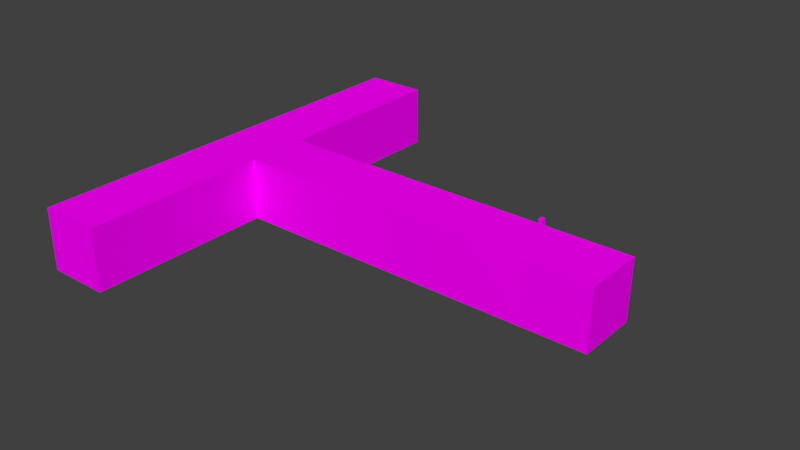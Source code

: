 # Source: corridor_walls2.blend  (saved by Blender 2.79.0; exported with 4.5.12 LTS)
import bpy
from mathutils import Matrix  # noqa: F401  (used for matrix-valued properties, if any)

bpy.ops.wm.read_factory_settings(use_empty=True)
scene = bpy.context.scene
scene.name = 'Scene'

# ---- collections
col_collection_1 = bpy.data.collections.new('Collection 1'); scene.collection.children.link(col_collection_1)

# ---- images (referenced by path relative to the original .blend; pixels are not part of the script)
import os
ASSET_DIR = os.environ.get("B2B_ASSET_DIR", "")  # directory of the original .blend (textures are referenced by path, not embedded)
HERE = os.path.dirname(os.path.abspath(__file__))  # packed textures are extracted next to this script under _unpacked/

def load_image(name, relpath, width, height, colorspace="sRGB"):
    """Load a texture the original file referenced (path relative to the .blend, or extracted next to this script)."""
    p = next((c for c in (os.path.join(HERE, relpath), os.path.join(ASSET_DIR, relpath)) if relpath and os.path.exists(c)), "")
    if p:
        img = bpy.data.images.load(p, check_existing=True)
        img.name = name
    else:  # same state as the original file: an image datablock whose file is absent (Cycles renders it pink)
        img = bpy.data.images.new(name, width, height)
        img.source = "FILE"
        img.filepath = "//" + (relpath or name)
    img.colorspace_settings.name = colorspace
    return img
img_oldwood01_jpg = load_image('oldWood01.jpg', 'oldWood01.jpg', 1024, 1024, 'sRGB')
img_stonewall01_jpg_001 = load_image('stoneWall01.jpg.001', 'stoneWall01.jpg', 1024, 1024, 'sRGB')
img_stonefloor_jpg_001 = load_image('stoneFloor.jpg.001', 'stoneFloor.jpg', 1024, 1024, 'sRGB')
img_stonewall02_jpg_001 = load_image('stoneWall02.jpg.001', 'stoneWall02.jpg', 1024, 1024, 'sRGB')

# ---- materials (node trees are filled in below, after node groups)
mat_wood_cycles = bpy.data.materials.new('wood_cycles')
mat_wood_cycles.alpha_threshold = 0.0
mat_wood_cycles.roughness = 0.5
mat_white = bpy.data.materials.new('white')
mat_white.alpha_threshold = 0.0
mat_white.diffuse_color = (1.0, 1.0, 1.0, 1.0)
mat_white.roughness = 0.5
mat_white.line_color = (0.0, 0.0, 0.0, 1.0)
mat_black = bpy.data.materials.new('black')
mat_black.alpha_threshold = 0.0
mat_black.diffuse_color = (0.0, 0.0, 0.0, 1.0)
mat_black.roughness = 0.5
mat_wall_cycles = bpy.data.materials.new('wall_cycles')
mat_wall_cycles.alpha_threshold = 0.0
mat_wall_cycles.roughness = 0.5
mat_floor_cycles = bpy.data.materials.new('floor_cycles')
mat_floor_cycles.alpha_threshold = 0.0
mat_floor_cycles.roughness = 0.5
mat_celling_cycles = bpy.data.materials.new('celling_cycles')
mat_celling_cycles.alpha_threshold = 0.0
mat_celling_cycles.roughness = 0.5
mat_material = bpy.data.materials.new('Material')
mat_material.alpha_threshold = 0.0
mat_material.roughness = 0.5

# ---- material node trees
mat_wood_cycles.use_nodes = True; mat_wood_cycles.node_tree.nodes.clear()
_N = mat_wood_cycles.node_tree.nodes; _L = mat_wood_cycles.node_tree.links
n0 = _N.new('ShaderNodeOutputMaterial'); n0.name = 'Material Output'; n0.location = (300, 300)
n1 = _N.new('ShaderNodeBsdfDiffuse'); n1.name = 'Diffuse BSDF'; n1.location = (10, 300)
n2 = _N.new('ShaderNodeTexImage'); n2.name = 'Image Texture'; n2.location = (-180, 300)
n2.width = 140
n2.image = img_oldwood01_jpg
_L.new(n1.outputs[0], n0.inputs[0])
_L.new(n2.outputs[0], n1.inputs[0])
n0.is_active_output = True
mat_black.use_nodes = True; mat_black.node_tree.nodes.clear()
_N = mat_black.node_tree.nodes; _L = mat_black.node_tree.links
n0 = _N.new('ShaderNodeOutputMaterial'); n0.name = 'Material Output'; n0.location = (300, 300)
n1 = _N.new('ShaderNodeBsdfDiffuse'); n1.name = 'Diffuse BSDF'; n1.location = (10, 300)
n1.inputs[0].default_value = (0.0, 0.0, 0.0, 1.0)
_L.new(n1.outputs[0], n0.inputs[0])
n0.is_active_output = True
mat_wall_cycles.use_nodes = True; mat_wall_cycles.node_tree.nodes.clear()
_N = mat_wall_cycles.node_tree.nodes; _L = mat_wall_cycles.node_tree.links
n0 = _N.new('ShaderNodeOutputMaterial'); n0.name = 'Material Output'; n0.location = (300, 300)
n1 = _N.new('ShaderNodeBsdfDiffuse'); n1.name = 'Diffuse BSDF'; n1.location = (10, 300)
n2 = _N.new('ShaderNodeTexImage'); n2.name = 'Image Texture'; n2.location = (-180, 300)
n2.width = 140
n2.image = img_stonewall01_jpg_001
_L.new(n1.outputs[0], n0.inputs[0])
_L.new(n2.outputs[0], n1.inputs[0])
n0.is_active_output = True
mat_floor_cycles.use_nodes = True; mat_floor_cycles.node_tree.nodes.clear()
_N = mat_floor_cycles.node_tree.nodes; _L = mat_floor_cycles.node_tree.links
n0 = _N.new('ShaderNodeOutputMaterial'); n0.name = 'Material Output'; n0.location = (300, 300)
n1 = _N.new('ShaderNodeBsdfDiffuse'); n1.name = 'Diffuse BSDF'; n1.location = (10, 300)
n2 = _N.new('ShaderNodeTexImage'); n2.name = 'Image Texture'; n2.location = (-180, 300)
n2.width = 140
n2.image = img_stonefloor_jpg_001
_L.new(n1.outputs[0], n0.inputs[0])
_L.new(n2.outputs[0], n1.inputs[0])
n0.is_active_output = True
mat_celling_cycles.use_nodes = True; mat_celling_cycles.node_tree.nodes.clear()
_N = mat_celling_cycles.node_tree.nodes; _L = mat_celling_cycles.node_tree.links
n0 = _N.new('ShaderNodeOutputMaterial'); n0.name = 'Material Output'; n0.location = (300, 300)
n1 = _N.new('ShaderNodeBsdfDiffuse'); n1.name = 'Diffuse BSDF'; n1.location = (10, 300)
n2 = _N.new('ShaderNodeTexImage'); n2.name = 'Image Texture'; n2.location = (-180, 300)
n2.width = 140
n2.image = img_stonewall02_jpg_001
_L.new(n1.outputs[0], n0.inputs[0])
_L.new(n2.outputs[0], n1.inputs[0])
n0.is_active_output = True
mat_material.use_nodes = True; mat_material.node_tree.nodes.clear()
_N = mat_material.node_tree.nodes; _L = mat_material.node_tree.links
n0 = _N.new('ShaderNodeOutputMaterial'); n0.name = 'Material Output'; n0.location = (300, 300)
n1 = _N.new('ShaderNodeBsdfDiffuse'); n1.name = 'Diffuse BSDF'; n1.location = (10, 300)
_L.new(n1.outputs[0], n0.inputs[0])
n0.is_active_output = True

# ---- world
world_world = bpy.data.worlds.new('World'); scene.world = world_world
world_world.color = (0.05088, 0.05088, 0.05088)
world_world.use_sun_shadow = False
world_world.sun_shadow_jitter_overblur = 0.0
world_world.cycles.sampling_method = 'MANUAL'

# ---- meshes
me_cylinder_001 = bpy.data.meshes.new('Cylinder.001')
me_cylinder_001.from_pydata([(0.0, 0.08785, -1.0), (-0.006074, 0.09393, -0.9914), (0.006074, 0.09393, -0.9914), (-0.003033, 0.09089, -0.9989), (0.003033, 0.09089, -0.9989), (2.328e-10, 0.09366, -0.9977), (-0.002229, 0.09615, -0.9914), (-0.005262, 0.09311, -0.9957), (-0.00157, 0.09523, -0.9955), (0.005262, 0.09311, -0.9957), (0.002229, 0.09615, -0.9914), (0.00157, 0.09523, -0.9955), (0.0, 0.08785, 1.0), (0.006074, 0.09393, 0.9914), (-0.006074, 0.09393, 0.9914), (0.003033, 0.09089, 0.9989), (-0.003033, 0.09089, 0.9989), (-2.328e-10, 0.09366, 0.9977), (0.002229, 0.09615, 0.9914), (0.005262, 0.09311, 0.9957), (0.00157, 0.09523, 0.9955), (-0.005262, 0.09311, 0.9957), (-0.002229, 0.09615, 0.9914), (-0.00157, 0.09523, 0.9955), (0.08785, -2.794e-09, -1.0), (0.09393, 0.006074, -0.9914), (0.09393, -0.006074, -0.9914), (0.09089, 0.003033, -0.9989), (0.09089, -0.003033, -0.9989), (0.09366, -4.101e-09, -0.9977), (0.09615, 0.002229, -0.9914), (0.09311, 0.005262, -0.9957), (0.09523, 0.00157, -0.9955), (0.09311, -0.005262, -0.9957), (0.09615, -0.002229, -0.9914), (0.09523, -0.00157, -0.9955), (0.08785, -3.725e-09, 1.0), (0.09393, -0.006074, 0.9914), (0.09393, 0.006074, 0.9914), (0.09089, -0.003033, 0.9989), (0.09089, 0.003033, 0.9989), (0.09366, -3.868e-09, 0.9977), (0.09615, -0.002229, 0.9914), (0.09311, -0.005262, 0.9957), (0.09523, -0.00157, 0.9955), (0.09311, 0.005262, 0.9957), (0.09615, 0.002229, 0.9914), (0.09523, 0.00157, 0.9955), (-7.916e-09, -0.08785, -1.0), (0.006074, -0.09393, -0.9914), (-0.006074, -0.09393, -0.9914), (0.003033, -0.09089, -0.9989), (-0.003033, -0.09089, -0.9989), (-8.202e-09, -0.09366, -0.9977), (0.002229, -0.09615, -0.9914), (0.005262, -0.09311, -0.9957), (0.00157, -0.09523, -0.9955), (-0.005262, -0.09311, -0.9957), (-0.002229, -0.09615, -0.9914), (-0.00157, -0.09523, -0.9955), (-8.382e-09, -0.08785, 1.0), (-0.006074, -0.09393, 0.9914), (0.006074, -0.09393, 0.9914), (-0.003033, -0.09089, 0.9989), (0.003033, -0.09089, 0.9989), (-7.969e-09, -0.09366, 0.9977), (-0.002229, -0.09615, 0.9914), (-0.005262, -0.09311, 0.9957), (-0.00157, -0.09523, 0.9955), (0.005262, -0.09311, 0.9957), (0.002229, -0.09615, 0.9914), (0.00157, -0.09523, 0.9955), (-0.08785, 1.397e-09, -1.0), (-0.09393, -0.006074, -0.9914), (-0.09393, 0.006074, -0.9914), (-0.09089, -0.003033, -0.9989), (-0.09089, 0.003033, -0.9989), (-0.09366, 1.732e-09, -0.9977), (-0.09615, -0.002229, -0.9914), (-0.09311, -0.005262, -0.9957), (-0.09523, -0.00157, -0.9955), (-0.09311, 0.005262, -0.9957), (-0.09615, 0.002229, -0.9914), (-0.09523, 0.00157, -0.9955), (-0.08785, 1.397e-09, 1.0), (-0.09393, 0.006074, 0.9914), (-0.09393, -0.006074, 0.9914), (-0.09089, 0.003033, 0.9989), (-0.09089, -0.003033, 0.9989), (-0.09366, 8.007e-10, 0.9977), (-0.09615, 0.002229, 0.9914), (-0.09311, 0.005262, 0.9957), (-0.09523, 0.00157, 0.9955), (-0.09311, -0.005262, 0.9957), (-0.09615, -0.002229, 0.9914), (-0.09523, -0.00157, 0.9955)], [], [(74, 85, 14, 1), (50, 61, 86, 73), (26, 37, 62, 49), (36, 12, 84, 60), (2, 13, 38, 25), (0, 3, 5, 4), (3, 7, 8, 5), (1, 6, 8, 7), (6, 10, 11, 8), (2, 9, 11, 10), (9, 4, 5, 11), (5, 8, 11), (12, 15, 17, 16), (15, 19, 20, 17), (13, 18, 20, 19), (18, 22, 23, 20), (14, 21, 23, 22), (21, 16, 17, 23), (17, 20, 23), (24, 27, 29, 28), (27, 31, 32, 29), (25, 30, 32, 31), (30, 34, 35, 32), (26, 33, 35, 34), (33, 28, 29, 35), (29, 32, 35), (36, 39, 41, 40), (39, 43, 44, 41), (37, 42, 44, 43), (42, 46, 47, 44), (38, 45, 47, 46), (45, 40, 41, 47), (41, 44, 47), (48, 51, 53, 52), (51, 55, 56, 53), (49, 54, 56, 55), (54, 58, 59, 56), (50, 57, 59, 58), (57, 52, 53, 59), (53, 56, 59), (60, 63, 65, 64), (63, 67, 68, 65), (61, 66, 68, 67), (66, 70, 71, 68), (62, 69, 71, 70), (69, 64, 65, 71), (65, 68, 71), (72, 75, 77, 76), (75, 79, 80, 77), (73, 78, 80, 79), (78, 82, 83, 80), (74, 81, 83, 82), (81, 76, 77, 83), (77, 80, 83), (84, 87, 89, 88), (87, 91, 92, 89), (85, 90, 92, 91), (90, 94, 95, 92), (86, 93, 95, 94), (93, 88, 89, 95), (89, 92, 95), (2, 25, 31, 9), (9, 31, 27, 4), (4, 27, 24, 0), (38, 13, 19, 45), (45, 19, 15, 40), (40, 15, 12, 36), (1, 14, 22, 6), (6, 22, 18, 10), (10, 18, 13, 2), (37, 26, 34, 42), (42, 34, 30, 46), (46, 30, 25, 38), (26, 49, 55, 33), (33, 55, 51, 28), (28, 51, 48, 24), (62, 37, 43, 69), (69, 43, 39, 64), (64, 39, 36, 60), (61, 50, 58, 66), (66, 58, 54, 70), (70, 54, 49, 62), (50, 73, 79, 57), (57, 79, 75, 52), (52, 75, 72, 48), (86, 61, 67, 93), (93, 67, 63, 88), (88, 63, 60, 84), (85, 74, 82, 90), (90, 82, 78, 94), (94, 78, 73, 86), (74, 1, 7, 81), (81, 7, 3, 76), (76, 3, 0, 72), (14, 85, 91, 21), (21, 91, 87, 16), (16, 87, 84, 12), (0, 24, 48, 72)])
_uv = me_cylinder_001.uv_layers.new(name='UVMap')
_uv.uv.foreach_set('vector', [0.2348, 0.5021, 0.2348, 0.9979, 0.01518, 0.9979, 0.01518, 0.5021, 0.4848, 0.5021, 0.4848, 0.9979, 0.2652, 0.9979, 0.2652, 0.5021, 0.7348, 0.5021, 0.7348, 0.9979, 0.5152, 0.9979, 0.5152, 0.5021, 0.4608, 0.25, 0.25, 0.4608, 0.03915, 0.25, 0.25, 0.03915, 0.9848, 0.5021, 0.9848, 0.9979, 0.7652, 0.9979, 0.7652, 0.5021, 0.75, 0.4608, 0.7427, 0.4681, 0.75, 0.4748, 0.7573, 0.4681, 0.7427, 0.4681, 0.7354, 0.4754, 0.7424, 0.4824, 0.75, 0.4748, 0.01518, 0.5021, 0.007602, 0.5021, 0.007923, 0.5011, 0.01518, 0.5011, 0.007602, 0.5021, 0.0, 0.5021, 0.0, 0.5011, 0.007923, 0.5011, 0.9848, 0.5021, 0.9848, 0.5011, 0.9921, 0.5011, 0.9924, 0.5021, 0.9848, 0.5011, 0.9848, 0.5, 0.9921, 0.5, 0.9921, 0.5011, 0.75, 0.4748, 0.7424, 0.4824, 0.7576, 0.4824, 0.25, 0.4608, 0.2573, 0.4681, 0.25, 0.4748, 0.2427, 0.4681, 0.2573, 0.4681, 0.2646, 0.4754, 0.2576, 0.4824, 0.25, 0.4748, 0.9848, 0.9979, 0.9924, 0.9979, 0.9921, 0.9989, 0.9848, 0.9989, 0.9924, 0.9979, 1.0, 0.9979, 1.0, 0.9989, 0.9921, 0.9989, 0.01518, 0.9979, 0.01518, 0.9989, 0.007923, 0.9989, 0.007602, 0.9979, 0.01518, 0.9989, 0.01518, 1.0, 0.007923, 1.0, 0.007923, 0.9989, 0.25, 0.4748, 0.2576, 0.4824, 0.2424, 0.4824, 0.9608, 0.25, 0.9681, 0.2573, 0.9748, 0.25, 0.9681, 0.2427, 0.9681, 0.2573, 0.9754, 0.2646, 0.9824, 0.2576, 0.9748, 0.25, 0.7652, 0.5021, 0.7576, 0.5021, 0.7579, 0.5011, 0.7652, 0.5011, 0.7576, 0.5021, 0.7424, 0.5021, 0.7421, 0.5011, 0.7579, 0.5011, 0.7348, 0.5021, 0.7348, 0.5011, 0.7421, 0.5011, 0.7424, 0.5021, 0.7348, 0.5011, 0.7348, 0.5, 0.7421, 0.5, 0.7421, 0.5011, 0.9748, 0.25, 0.9824, 0.2576, 0.9824, 0.2424, 0.4608, 0.25, 0.4681, 0.2427, 0.4748, 0.25, 0.4681, 0.2573, 0.4681, 0.2427, 0.4754, 0.2354, 0.4824, 0.2424, 0.4748, 0.25, 0.7348, 0.9979, 0.7424, 0.9979, 0.7421, 0.9989, 0.7348, 0.9989, 0.7424, 0.9979, 0.7576, 0.9979, 0.7579, 0.9989, 0.7421, 0.9989, 0.7652, 0.9979, 0.7652, 0.9989, 0.7579, 0.9989, 0.7576, 0.9979, 0.7652, 0.9989, 0.7652, 1.0, 0.7579, 1.0, 0.7579, 0.9989, 0.4748, 0.25, 0.4824, 0.2424, 0.4824, 0.2576, 0.75, 0.03915, 0.7573, 0.03188, 0.75, 0.02521, 0.7427, 0.03188, 0.7573, 0.03188, 0.7646, 0.02458, 0.7576, 0.01761, 0.75, 0.02521, 0.5152, 0.5021, 0.5075, 0.5086, 0.5079, 0.5011, 0.5152, 0.5011, 0.5075, 0.5086, 0.4925, 0.5059, 0.4921, 0.5011, 0.5079, 0.5011, 0.4848, 0.5021, 0.4839, 0.5011, 0.4921, 0.5011, 0.4925, 0.5059, 0.4839, 0.5011, 0.4848, 0.5, 0.4921, 0.5, 0.4921, 0.5011, 0.75, 0.02521, 0.7576, 0.01761, 0.7424, 0.01761, 0.25, 0.03915, 0.2427, 0.03188, 0.25, 0.02521, 0.2573, 0.03188, 0.2427, 0.03188, 0.2354, 0.02458, 0.2424, 0.01761, 0.25, 0.02521, 0.4848, 0.9979, 0.4924, 0.9979, 0.4921, 0.9989, 0.4848, 0.9989, 0.4924, 0.9979, 0.5076, 0.9979, 0.5079, 0.9989, 0.4921, 0.9989, 0.5152, 0.9979, 0.5152, 0.9989, 0.5079, 0.9989, 0.5076, 0.9979, 0.5152, 0.9989, 0.5152, 1.0, 0.5079, 1.0, 0.5079, 0.9989, 0.25, 0.02521, 0.2424, 0.01761, 0.2576, 0.01761, 0.5392, 0.25, 0.5319, 0.2427, 0.5252, 0.25, 0.5319, 0.2573, 0.5319, 0.2427, 0.5246, 0.2354, 0.5176, 0.2424, 0.5252, 0.25, 0.2652, 0.5021, 0.2576, 0.5021, 0.2579, 0.5011, 0.2652, 0.5011, 0.2576, 0.5021, 0.2424, 0.5021, 0.2421, 0.5011, 0.2579, 0.5011, 0.2348, 0.5021, 0.2348, 0.5011, 0.2421, 0.5011, 0.2424, 0.5021, 0.2348, 0.5011, 0.2348, 0.5, 0.2421, 0.5, 0.2421, 0.5011, 0.5252, 0.25, 0.5176, 0.2424, 0.5176, 0.2576, 0.03915, 0.25, 0.03188, 0.2573, 0.02521, 0.25, 0.03188, 0.2427, 0.03188, 0.2573, 0.02458, 0.2646, 0.01761, 0.2576, 0.02521, 0.25, 0.2348, 0.9979, 0.2424, 0.9979, 0.2421, 0.9989, 0.2348, 0.9989, 0.2424, 0.9979, 0.2576, 0.9979, 0.2579, 0.9989, 0.2421, 0.9989, 0.2652, 0.9979, 0.2652, 0.9989, 0.2579, 0.9989, 0.2576, 0.9979, 0.2652, 0.9989, 0.2652, 1.0, 0.2579, 1.0, 0.2579, 0.9989, 0.02521, 0.25, 0.01761, 0.2576, 0.01761, 0.2424, 0.9848, 0.5021, 0.7652, 0.5021, 0.7652, 0.5011, 0.9848, 0.5011, 0.9848, 0.5011, 0.7652, 0.5011, 0.7652, 0.5, 0.9848, 0.5, 0.7573, 0.4681, 0.9681, 0.2573, 0.9608, 0.25, 0.75, 0.4608, 0.7652, 0.9979, 0.9848, 0.9979, 0.9848, 0.9989, 0.7652, 0.9989, 0.7652, 0.9989, 0.9848, 0.9989, 0.9848, 1.0, 0.7652, 1.0, 0.4681, 0.2573, 0.2573, 0.4681, 0.25, 0.4608, 0.4608, 0.25, 0.01518, 0.5021, 0.01518, 0.9979, 0.007602, 0.9979, 0.007602, 0.5021, 0.007602, 0.5021, 0.007602, 0.9979, 0.0, 0.9979, 0.0, 0.5021, 0.9924, 0.5021, 0.9924, 0.9979, 0.9848, 0.9979, 0.9848, 0.5021, 0.7348, 0.9979, 0.7348, 0.5021, 0.7424, 0.5021, 0.7424, 0.9979, 0.7424, 0.9979, 0.7424, 0.5021, 0.7576, 0.5021, 0.7576, 0.9979, 0.7576, 0.9979, 0.7576, 0.5021, 0.7652, 0.5021, 0.7652, 0.9979, 0.7348, 0.5021, 0.5152, 0.5021, 0.5152, 0.5011, 0.7348, 0.5011, 0.7348, 0.5011, 0.5152, 0.5011, 0.5152, 0.5, 0.7348, 0.5, 0.9681, 0.2427, 0.7573, 0.03188, 0.75, 0.03915, 0.9608, 0.25, 0.5152, 0.9979, 0.7348, 0.9979, 0.7348, 0.9989, 0.5152, 0.9989, 0.5152, 0.9989, 0.7348, 0.9989, 0.7348, 1.0, 0.5152, 1.0, 0.2573, 0.03188, 0.4681, 0.2427, 0.4608, 0.25, 0.25, 0.03915, 0.4848, 0.9979, 0.4848, 0.5021, 0.4925, 0.5059, 0.4924, 0.9979, 0.4924, 0.9979, 0.4925, 0.5059, 0.5075, 0.5086, 0.5076, 0.9979, 0.5076, 0.9979, 0.5075, 0.5086, 0.5152, 0.5021, 0.5152, 0.9979, 0.4848, 0.5021, 0.2652, 0.5021, 0.2652, 0.5011, 0.4839, 0.5011, 0.4839, 0.5011, 0.2652, 0.5011, 0.2652, 0.5, 0.4848, 0.5, 0.7427, 0.03188, 0.5319, 0.2427, 0.5392, 0.25, 0.75, 0.03915, 0.2652, 0.9979, 0.4848, 0.9979, 0.4848, 0.9989, 0.2652, 0.9989, 0.2652, 0.9989, 0.4848, 0.9989, 0.4848, 1.0, 0.2652, 1.0, 0.03188, 0.2427, 0.2427, 0.03188, 0.25, 0.03915, 0.03915, 0.25, 0.2348, 0.9979, 0.2348, 0.5021, 0.2424, 0.5021, 0.2424, 0.9979, 0.2424, 0.9979, 0.2424, 0.5021, 0.2576, 0.5021, 0.2576, 0.9979, 0.2576, 0.9979, 0.2576, 0.5021, 0.2652, 0.5021, 0.2652, 0.9979, 0.2348, 0.5021, 0.01518, 0.5021, 0.01518, 0.5011, 0.2348, 0.5011, 0.2348, 0.5011, 0.01518, 0.5011, 0.01518, 0.5, 0.2348, 0.5, 0.5319, 0.2573, 0.7427, 0.4681, 0.75, 0.4608, 0.5392, 0.25, 0.01518, 0.9979, 0.2348, 0.9979, 0.2348, 0.9989, 0.01518, 0.9989, 0.01518, 0.9989, 0.2348, 0.9989, 0.2348, 1.0, 0.01518, 1.0, 0.2427, 0.4681, 0.03188, 0.2573, 0.03915, 0.25, 0.25, 0.4608, 0.75, 0.4608, 0.9608, 0.25, 0.75, 0.03915, 0.5392, 0.25])
me_cylinder_001.materials.append(mat_wood_cycles)
me_cylinder_001.use_remesh_preserve_volume = False
me_cylinder_001.use_remesh_preserve_attributes = False
me_cylinder_001.use_mirror_vertex_groups = False
me_cylinder_001.update()
me_corridor = bpy.data.meshes.new('Corridor')
me_corridor.from_pydata([(1.0, 1.0, -1.0), (1.0, -1.0, -1.0), (-1.0, -1.0, -1.0), (-1.0, 1.0, -1.0), (1.0, 1.0, 1.0), (1.0, -1.0, 1.0), (-1.0, -1.0, 1.0), (-1.0, 1.0, 1.0), (7.0, 1.0, -1.0), (7.0, -1.0, -1.0), (7.021, 1.025, 0.9755), (7.021, -0.9751, 0.9755), (-7.0, -1.0, -1.0), (-7.0, 1.0, -1.0), (-7.0, -1.0, 1.0), (-7.0, 1.0, 1.0), (-3.0, -1.0, -1.0), (-5.0, -1.0, -1.0), (-5.0, 1.0, -1.0), (-3.0, 1.0, -1.0), (-3.0, -1.0, 1.0), (-5.0, -1.0, 1.0), (-3.0, 1.0, 1.0), (-5.0, 1.0, 1.0), (3.0, 1.0, -1.0), (5.0, 1.0, -1.0), (5.0, -1.0, -1.0), (3.0, -1.0, -1.0), (3.0, -1.0, 1.0), (5.021, -0.9751, 0.9755), (5.021, 1.025, 0.9755), (3.0, 1.0, 1.0), (-7.0, 7.0, -1.0), (-7.0, 7.0, 1.0), (-5.0, 7.0, 1.0), (-5.0, 7.0, -1.0), (-5.0, 3.0, -1.0), (-5.0, 5.0, -1.0), (-5.0, 5.0, 1.0), (-5.0, 3.0, 1.0), (-7.0, 3.0, -1.0), (-7.0, 5.0, -1.0), (-7.0, 3.0, 1.0), (-7.0, 5.0, 1.0), (-7.0, -7.0, -1.0), (-7.0, -7.0, 1.0), (-5.0, -7.0, -1.0), (-5.0, -7.0, 1.0), (-5.0, -3.0, -1.0), (-5.0, -5.0, -1.0), (-7.0, -5.0, -1.0), (-7.0, -3.0, -1.0), (-7.0, -5.0, 1.0), (-7.0, -3.0, 1.0), (-5.0, -3.0, 1.0), (-5.0, -5.0, 1.0), (7.021, 1.025, 0.9755), (7.021, -0.9751, 0.9755), (5.021, -0.9751, 0.9755), (5.021, 1.025, 0.9755), (1.0, 1.0, 1.0), (1.0, -1.0, 1.0), (3.0, -1.0, 1.0), (3.0, 1.0, 1.0), (7.0, 1.0, -1.0), (7.0, -1.0, -1.0), (7.021, 1.025, 0.9755), (7.021, -0.9751, 0.9755), (3.0, -1.0, 1.0), (5.021, -0.9751, 0.9755), (5.021, 1.025, 0.9755), (3.0, 1.0, 1.0)], [], [(0, 1, 2, 3), (4, 7, 6, 5), (26, 25, 8, 9), (1, 5, 6, 2), (18, 17, 12, 13), (4, 0, 3, 7), (71, 68, 69, 70), (64, 66, 67, 65), (29, 26, 9, 11), (25, 30, 10, 8), (12, 14, 15, 13), (50, 49, 46, 44), (21, 23, 15, 14), (38, 37, 35, 34), (7, 3, 19, 22), (22, 19, 18, 23), (6, 7, 22, 20), (20, 22, 23, 21), (2, 6, 20, 16), (16, 20, 21, 17), (3, 2, 16, 19), (19, 16, 17, 18), (0, 4, 31, 24), (24, 31, 30, 25), (5, 1, 27, 28), (28, 27, 26, 29), (60, 61, 62, 63), (1, 0, 24, 27), (27, 24, 25, 26), (34, 35, 32, 33), (37, 41, 32, 35), (41, 43, 33, 32), (43, 38, 34, 33), (15, 23, 39, 42), (42, 39, 38, 43), (13, 15, 42, 40), (40, 42, 43, 41), (18, 13, 40, 36), (36, 40, 41, 37), (23, 18, 36, 39), (39, 36, 37, 38), (46, 47, 45, 44), (52, 50, 44, 45), (49, 55, 47, 46), (55, 52, 45, 47), (21, 14, 53, 54), (54, 53, 52, 55), (17, 21, 54, 48), (48, 54, 55, 49), (14, 12, 51, 53), (53, 51, 50, 52), (12, 17, 48, 51), (51, 48, 49, 50), (59, 58, 57, 56)])
me_corridor.polygons.foreach_set('material_index', [3, 4, 3, 2, 3, 2, 4, 2, 2, 2, 2, 0, 4, 2, 2, 2, 4, 4, 2, 2, 3, 3, 2, 2, 2, 2, 4, 3, 3, 2, 0, 2, 4, 4, 4, 2, 2, 0, 1, 2, 2, 2, 2, 2, 4, 4, 4, 2, 2, 2, 2, 0, 1, 4])
_uv = me_corridor.uv_layers.new(name='UVMap')
_uv.uv.foreach_set('vector', [0.7377, -0.06779, 0.7377, 0.1665, 0.5753, 0.1665, 0.5753, -0.06779, 0.6516, 0.6135, 0.5022, 0.6135, 0.5022, 0.4642, 0.6516, 0.4642, 1.063, 0.1665, 1.063, -0.06779, 1.225, -0.06779, 1.225, 0.1665, -0.2327, -0.002051, -0.2327, 0.9615, -0.8747, 0.9615, -0.8747, -0.002051, 0.2504, -0.06779, 0.2504, 0.1665, 0.08799, 0.1665, 0.08799, -0.06779, 1.233, 0.9615, 1.233, -0.002051, 1.875, -0.002051, 1.875, 0.9615, 0.801, 0.6135, 0.801, 0.4642, 0.9519, 0.466, 0.9519, 0.6154, 0.8739, 0.01325, 0.8821, 0.9988, 0.2174, 0.9988, 0.2091, 0.01325, 1.058, 0.9497, 1.051, -0.002051, 1.693, -0.002051, 1.7, 0.9497, -0.05119, -0.002051, -0.05789, 0.9497, -0.6999, 0.9497, -0.6932, -0.002051, -0.03134, -0.08359, -0.03134, 1.024, -0.7694, 1.024, -0.7694, -0.08359, 0.0, 0.0, 0.0, 0.0, 0.0, 0.0, 0.0, 0.0, 0.2035, 0.4642, 0.2035, 0.6135, 0.05413, 0.6135, 0.05413, 0.4642, 2.923, 0.9615, 2.923, -0.002051, 3.565, -0.002051, 3.565, 0.9615, 1.875, 0.9615, 1.875, -0.002051, 2.517, -0.002051, 2.517, 0.9615, 2.517, 0.9615, 2.517, -0.002051, 3.159, -0.002051, 3.159, 0.9615, 0.5022, 0.4642, 0.5022, 0.6135, 0.3529, 0.6135, 0.3529, 0.4642, 0.3529, 0.4642, 0.3529, 0.6135, 0.2035, 0.6135, 0.2035, 0.4642, -0.8747, -0.002051, -0.8747, 0.9615, -1.517, 0.9615, -1.517, -0.002051, -1.517, -0.002051, -1.517, 0.9615, -2.159, 0.9615, -2.159, -0.002051, 0.5753, -0.06779, 0.5753, 0.1665, 0.4128, 0.1665, 0.4128, -0.06779, 0.4128, -0.06779, 0.4128, 0.1665, 0.2504, 0.1665, 0.2504, -0.06779, 1.233, -0.002051, 1.233, 0.9615, 0.5908, 0.9615, 0.5908, -0.002051, 0.5908, -0.002051, 0.5908, 0.9615, -0.05789, 0.9497, -0.05119, -0.002051, -0.2327, 0.9615, -0.2327, -0.002051, 0.4092, -0.002051, 0.4092, 0.9615, 0.4092, 0.9615, 0.4092, -0.002051, 1.051, -0.002051, 1.058, 0.9497, 0.6516, 0.6135, 0.6516, 0.4642, 0.801, 0.4642, 0.801, 0.6135, 0.7377, 0.1665, 0.7377, -0.06779, 0.9001, -0.06779, 0.9001, 0.1665, 0.9001, 0.1665, 0.9001, -0.06779, 1.063, -0.06779, 1.063, 0.1665, 3.159, 0.9615, 3.159, -0.002051, 3.801, -0.002051, 3.801, 0.9615, 0.0, 0.0, 0.0, 0.0, 0.0, 0.0, 0.0, 0.0, -1.923, -0.002051, -1.923, 0.9615, -2.565, 0.9615, -2.565, -0.002051, 0.05413, 0.9123, 0.2035, 0.9123, 0.2035, 1.062, 0.05413, 1.062, 0.05413, 0.6135, 0.2035, 0.6135, 0.2035, 0.7629, 0.05413, 0.7629, 0.05413, 0.7629, 0.2035, 0.7629, 0.2035, 0.9123, 0.05413, 0.9123, -0.6396, -0.002052, -0.6396, 0.9615, -1.282, 0.9615, -1.282, -0.002051, -1.282, -0.002051, -1.282, 0.9615, -1.923, 0.9615, -1.923, -0.002051, 0.0, 0.0, 0.0, 0.0, 0.0, 0.0, 0.0, 0.0, 0.0, 0.0, 0.0, 0.0, 0.0, 0.0, 0.0, 0.0, 1.64, 0.9615, 1.64, -0.002051, 2.282, -0.002051, 2.282, 0.9615, 2.282, 0.9615, 2.282, -0.002051, 2.923, -0.002051, 2.923, 0.9615, -2.159, -0.002051, -2.159, 0.9615, -2.801, 0.9615, -2.801, -0.002051, 1.286, 0.9615, 1.286, -0.002051, 1.928, -0.002051, 1.928, 0.9615, -0.2863, -0.002051, -0.2863, 0.9615, -0.9283, 0.9615, -0.9283, -0.002051, 0.2035, 0.1654, 0.05413, 0.1654, 0.05413, 0.01606, 0.2035, 0.01606, 0.2035, 0.4642, 0.05413, 0.4642, 0.05413, 0.3148, 0.2035, 0.3148, 0.2035, 0.3148, 0.05413, 0.3148, 0.05413, 0.1654, 0.2035, 0.1654, 0.9976, -0.002051, 0.9976, 0.9615, 0.3556, 0.9615, 0.3556, -0.002051, 0.3556, -0.002051, 0.3556, 0.9615, -0.2863, 0.9615, -0.2863, -0.002051, 0.002401, 0.9615, 0.002401, -0.002052, 0.6444, -0.002051, 0.6444, 0.9615, 0.6444, 0.9615, 0.6444, -0.002051, 1.286, -0.002051, 1.286, 0.9615, 0.0, 0.0, 0.0, 0.0, 0.0, 0.0, 0.0, 0.0, 0.0, 0.0, 0.0, 0.0, 0.0, 0.0, 0.0, 0.0, 0.9519, 0.6154, 0.9519, 0.466, 1.101, 0.466, 1.101, 0.6154])
me_corridor.materials.append(mat_white)
me_corridor.materials.append(mat_black)
me_corridor.materials.append(mat_wall_cycles)
me_corridor.materials.append(mat_floor_cycles)
me_corridor.materials.append(mat_celling_cycles)
me_corridor.materials.append(mat_material)
me_corridor.use_remesh_preserve_volume = False
me_corridor.use_remesh_preserve_attributes = False
me_corridor.use_mirror_vertex_groups = False
me_corridor.update()

# ---- objects
ob_cylinder = bpy.data.objects.new('Cylinder', me_cylinder_001)
ob_corridor = bpy.data.objects.new('Corridor', me_corridor)

# ---- transforms, parenting, visibility, modifiers, constraints
ob_cylinder.location = (3.989, 1.311, 1.0)
ob_cylinder.rotation_euler = (0.0, -0.0, -0.7854)
ob_cylinder.lineart.crease_threshold = 0.0
ob_corridor.location = (0.0, 0.0, 1.0)
ob_corridor.lock_rotations_4d = False
ob_corridor.empty_display_type = 'ARROWS'
ob_corridor.lineart.crease_threshold = 0.0

# ---- collection membership
col_collection_1.objects.link(ob_cylinder)
col_collection_1.objects.link(ob_corridor)

# ---- scene / render settings (as saved in the file)
scene.frame_start = 1; scene.frame_end = 250; scene.frame_set(1)
scene.render.engine = 'CYCLES'
scene.render.resolution_percentage = 50
scene.render.dither_intensity = 0.0
scene.cycles.use_denoising = False
scene.cycles.samples = 128
scene.cycles.sampling_pattern = 'TABULATED_SOBOL'
scene.cycles.use_adaptive_sampling = False
scene.cycles.use_light_tree = False
scene.cycles.blur_glossy = 0.0
scene.cycles.sample_clamp_indirect = 0.0
scene.view_settings.view_transform = 'Standard'
bpy.context.view_layer.update()

# ---- added for rendering (the .blend has no active camera and no usable light): camera, sun
cam_auto = bpy.data.cameras.new('AutoCamera')
cam_auto.lens = 50.0
cam_auto.sensor_width = 36.0
cam_auto.clip_end = 1000.0
ob_auto_camera = bpy.data.objects.new('AutoCamera', cam_auto)
scene.collection.objects.link(ob_auto_camera)
ob_auto_camera.location = (18.4358, -22.1104, 15.7403)
ob_auto_camera.rotation_euler = (1.09748, -7.21219e-08, 0.694738)
scene.camera = ob_auto_camera
light_auto_sun = bpy.data.lights.new('AutoSun', 'SUN')
light_auto_sun.energy = 3.0
light_auto_sun.angle = 0.0523599
ob_auto_sun = bpy.data.objects.new('AutoSun', light_auto_sun)
scene.collection.objects.link(ob_auto_sun)
ob_auto_sun.rotation_euler = (0.872665, 0.174533, 0.523599)
bpy.context.view_layer.update()
